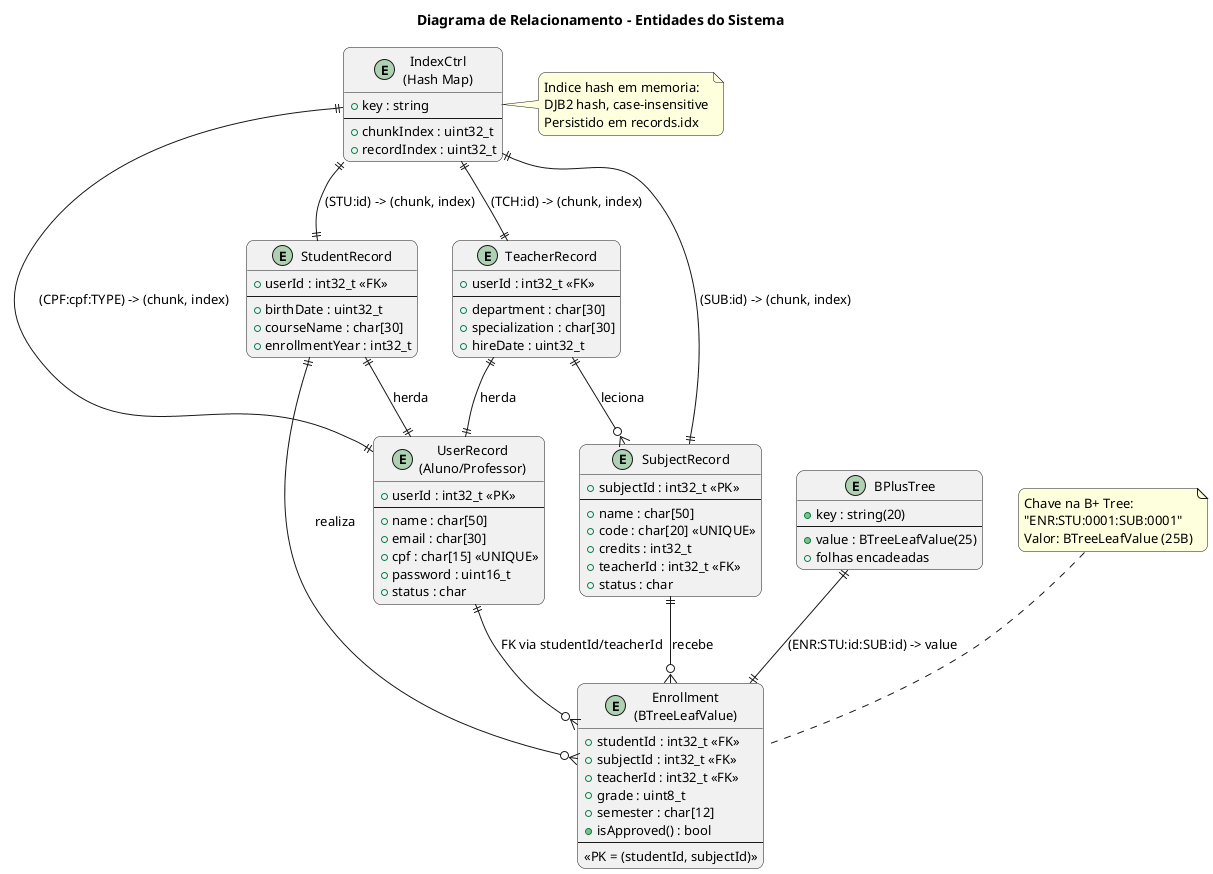

The diagram above was rendered by PlantUML. Its source (embedded in the PNG):
@startuml relacionamento
skinparam backgroundColor #FFFFFF
skinparam defaultFontSize 13
skinparam roundCorner 15

title Diagrama de Relacionamento - Entidades do Sistema

entity "UserRecord\n(Aluno/Professor)" as user {
    + userId : int32_t <<PK>>
    --
    + name : char[50]
    + email : char[30]
    + cpf : char[15] <<UNIQUE>>
    + password : uint16_t
    + status : char
}

entity "StudentRecord" as student {
    + userId : int32_t <<FK>>
    --
    + birthDate : uint32_t
    + courseName : char[30]
    + enrollmentYear : int32_t
}

entity "TeacherRecord" as teacher {
    + userId : int32_t <<FK>>
    --
    + department : char[30]
    + specialization : char[30]
    + hireDate : uint32_t
}

entity "SubjectRecord" as subject {
    + subjectId : int32_t <<PK>>
    --
    + name : char[50]
    + code : char[20] <<UNIQUE>>
    + credits : int32_t
    + teacherId : int32_t <<FK>>
    + status : char
}

entity "Enrollment\n(BTreeLeafValue)" as enrollment {
    + studentId : int32_t <<FK>>
    + subjectId : int32_t <<FK>>
    + teacherId : int32_t <<FK>>
    + grade : uint8_t
    + semester : char[12]
    + isApproved() : bool
    --
    <<PK = (studentId, subjectId)>>
}

entity "IndexCtrl\n(Hash Map)" as index {
    + key : string
    --
    + chunkIndex : uint32_t
    + recordIndex : uint32_t
}

entity "BPlusTree" as btree {
    + key : string(20)
    --
    + value : BTreeLeafValue(25)
    + folhas encadeadas
}

' Relationships
student ||--|| user : "herda"
teacher ||--|| user : "herda"
teacher ||--o{ subject : "leciona"
subject ||--o{ enrollment : "recebe"
student ||--o{ enrollment : "realiza"
user ||--o{ enrollment : "FK via studentId/teacherId"

index ||--|| student : "(STU:id) -> (chunk, index)"
index ||--|| teacher : "(TCH:id) -> (chunk, index)"
index ||--|| subject : "(SUB:id) -> (chunk, index)"
index ||--|| user : "(CPF:cpf:TYPE) -> (chunk, index)"

btree ||--|| enrollment : "(ENR:STU:id:SUB:id) -> value"

note top of enrollment
  Chave na B+ Tree:
  "ENR:STU:0001:SUB:0001"
  Valor: BTreeLeafValue (25B)
end note

note right of index
  Indice hash em memoria:
  DJB2 hash, case-insensitive
  Persistido em records.idx
end note

@enduml